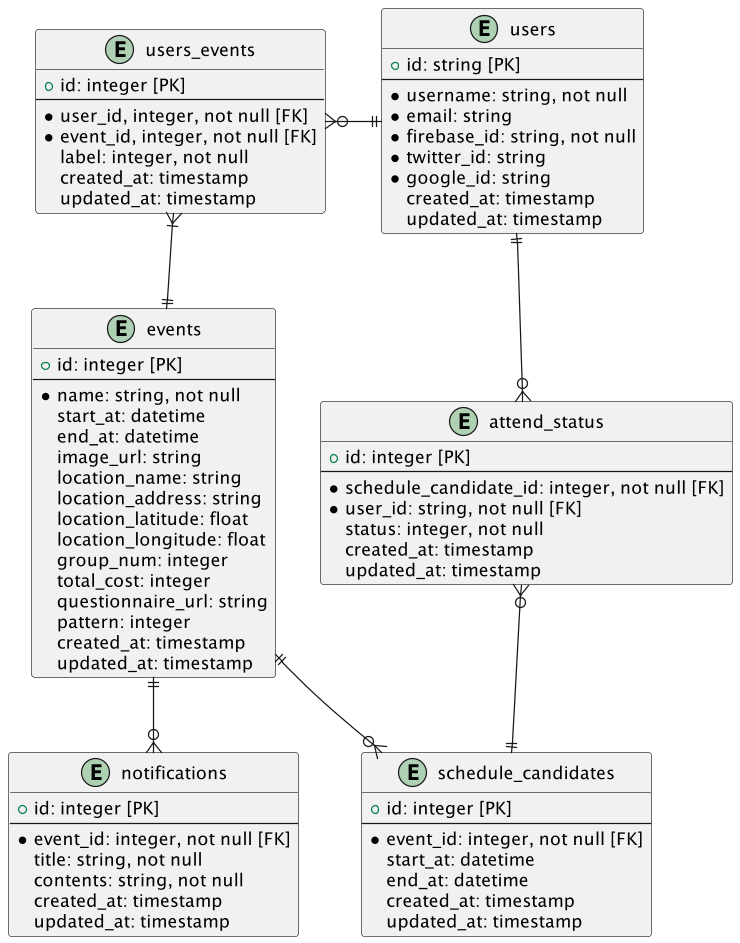

The diagram above was rendered by PlantUML. Its source (embedded in the PNG):
@startuml

!include ./config/default.inc

entity users {
    + id: string [PK]
    --
    * username: string, not null
    * email: string
    * firebase_id: string, not null
    * twitter_id: string
    * google_id: string
    created_at: timestamp
    updated_at: timestamp
}

entity users_events {
    + id: integer [PK]
    --
    * user_id, integer, not null [FK]
    * event_id, integer, not null [FK]
    label: integer, not null
    created_at: timestamp
    updated_at: timestamp
}

entity events {
    + id: integer [PK]
    --
    * name: string, not null
    start_at: datetime
    end_at: datetime
    image_url: string
    location_name: string
    location_address: string
    location_latitude: float
    location_longitude: float
    group_num: integer
    total_cost: integer
    questionnaire_url: string
    pattern: integer
    created_at: timestamp
    updated_at: timestamp
}

entity notifications {
    + id: integer [PK]
    --
    * event_id: integer, not null [FK]
    title: string, not null
    contents: string, not null
    created_at: timestamp
    updated_at: timestamp
}

entity attend_status {
    + id: integer [PK]
    --
    * schedule_candidate_id: integer, not null [FK]
    * user_id: string, not null [FK]
    status: integer, not null
    created_at: timestamp
    updated_at: timestamp
}

entity schedule_candidates {
    + id: integer [PK]
    --
    * event_id: integer, not null [FK]
    start_at: datetime
    end_at: datetime
    created_at: timestamp
    updated_at: timestamp
}

users ||-le-o{ users_events
users_events  }|--|| events
events ||--o{ notifications
users ||--o{ attend_status
attend_status }o--|| schedule_candidates
events ||--o{ schedule_candidates

@enduml